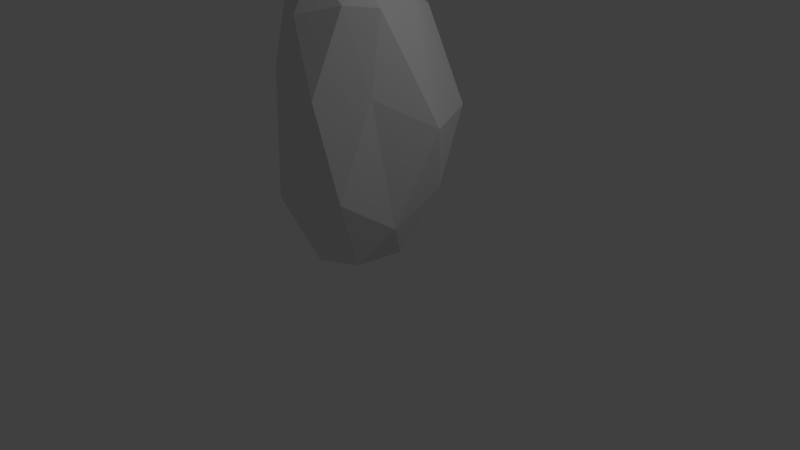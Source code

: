 # Source: rock7.blend  (saved by Blender 2.79.0; exported with 4.5.12 LTS)
import bpy
from mathutils import Matrix  # noqa: F401  (used for matrix-valued properties, if any)

bpy.ops.wm.read_factory_settings(use_empty=True)
scene = bpy.context.scene
scene.name = 'Scene'

# ---- collections
col_collection_1 = bpy.data.collections.new('Collection 1'); scene.collection.children.link(col_collection_1)

# ---- world
world_world = bpy.data.worlds.new('World'); scene.world = world_world
world_world.color = (0.05088, 0.05088, 0.05088)
world_world.use_sun_shadow = False
world_world.sun_shadow_jitter_overblur = 0.0
world_world.cycles.sampling_method = 'MANUAL'

# ---- cameras
cam_camera = bpy.data.cameras.new('Camera')
cam_camera.clip_end = 100.0
cam_camera.lens = 35.0
cam_camera.sensor_width = 32.0
cam_camera.sensor_height = 18.0
cam_camera.ortho_scale = 7.314
cam_camera.dof.focus_distance = 0.0
cam_camera.dof.aperture_fstop = 128.0

# ---- lights
light_lamp = bpy.data.lights.new('Lamp', 'POINT')
light_lamp.transmission_factor = 0.0
light_lamp.cutoff_distance = 30.0
light_lamp.energy = 100.0
light_lamp.shadow_buffer_clip_start = 1.001
light_lamp.shadow_soft_size = 0.1
light_lamp.shadow_maximum_resolution = 0.006
light_lamp.use_absolute_resolution = True

# ---- meshes
me_icosphere = bpy.data.meshes.new('Icosphere')
me_icosphere.from_pydata([(-0.1603, -0.4735, -0.06793), (0.1495, -0.938, 0.5378), (-0.2526, -1.073, 0.5055), (-0.6027, -0.3675, 0.4916), (-0.3929, 0.24, 0.3031), (0.1422, -0.1021, 0.4027), (-0.1434, -0.9868, 1.61), (-0.4532, -0.8176, 1.618), (-0.4598, -0.2086, 1.583), (-0.1005, 0.01594, 1.535), (0.1972, -0.6512, 1.65), (-0.2039, -0.5255, 1.805), (-0.2383, -0.8038, -0.02481), (0.02489, -0.7128, 0.006465), (-0.06247, -0.9875, 0.3906), (0.207, -0.5557, 0.2733), (0.003718, -0.3205, -0.04828), (-0.3882, -0.4512, 0.008902), (-0.5029, -0.7674, 0.4615), (-0.2969, -0.1395, -0.07824), (-0.4978, -0.0171, 0.2915), (-0.1454, 0.1443, 0.1667), (0.2026, -0.7307, 1.151), (0.349, -0.3254, 0.9137), (-0.1088, -1.06, 1.208), (0.03895, -1.028, 1.167), (-0.5804, -0.6843, 1.117), (-0.4283, -0.925, 1.253), (-0.534, 0.1899, 0.9136), (-0.5502, -0.2825, 1.037), (0.09828, 0.1448, 0.8989), (-0.2729, 0.2994, 0.8022), (0.09832, -0.8411, 1.678), (-0.2303, -0.8974, 1.696), (-0.5181, -0.5661, 1.584), (-0.2942, -0.003457, 1.578), (0.07599, -0.2607, 1.617), (-0.2141, -0.787, 1.844), (-0.04737, -0.5772, 1.822), (-0.3284, -0.6869, 1.81), (-0.2657, -0.315, 1.802), (-0.1582, -0.292, 1.776)], [], [(0, 13, 12), (1, 13, 15), (0, 12, 17), (0, 17, 19), (0, 19, 16), (1, 15, 22), (2, 14, 24), (3, 18, 26), (4, 20, 28), (5, 21, 30), (1, 22, 25), (2, 24, 27), (3, 26, 29), (4, 28, 31), (5, 30, 23), (6, 32, 37), (7, 33, 39), (8, 34, 40), (9, 35, 41), (10, 36, 38), (38, 41, 11), (38, 36, 41), (36, 9, 41), (41, 40, 11), (41, 35, 40), (35, 8, 40), (40, 39, 11), (40, 34, 39), (34, 7, 39), (39, 37, 11), (39, 33, 37), (33, 6, 37), (37, 38, 11), (37, 32, 38), (32, 10, 38), (23, 36, 10), (23, 30, 36), (30, 9, 36), (31, 35, 9), (31, 28, 35), (28, 8, 35), (29, 34, 8), (29, 26, 34), (26, 7, 34), (27, 33, 7), (27, 24, 33), (24, 6, 33), (25, 32, 6), (25, 22, 32), (22, 10, 32), (30, 31, 9), (30, 21, 31), (21, 4, 31), (28, 29, 8), (28, 20, 29), (20, 3, 29), (26, 27, 7), (26, 18, 27), (18, 2, 27), (24, 25, 6), (24, 14, 25), (14, 1, 25), (22, 23, 10), (22, 15, 23), (15, 5, 23), (16, 21, 5), (16, 19, 21), (19, 4, 21), (19, 20, 4), (19, 17, 20), (17, 3, 20), (17, 18, 3), (17, 12, 18), (12, 2, 18), (15, 16, 5), (15, 13, 16), (13, 0, 16), (12, 14, 2), (12, 13, 14), (13, 1, 14)])
me_icosphere.use_remesh_preserve_volume = False
me_icosphere.use_remesh_preserve_attributes = False
me_icosphere.use_mirror_vertex_groups = False
me_icosphere.update()

# ---- objects
ob_icosphere = bpy.data.objects.new('Icosphere', me_icosphere)
ob_lamp = bpy.data.objects.new('Lamp', light_lamp)
ob_camera = bpy.data.objects.new('Camera', cam_camera)

# ---- transforms, parenting, visibility, modifiers, constraints
ob_icosphere.location = (0.3043, 0.8699, 0.1468)
ob_icosphere.scale = (1.915, 1.915, 1.915)
ob_icosphere.lineart.crease_threshold = 0.0
ob_lamp.location = (4.076, 1.005, 5.904)
ob_lamp.rotation_euler = (0.6503, 0.05522, 1.866)
ob_lamp.lock_rotations_4d = False
ob_lamp.empty_display_type = 'ARROWS'
ob_lamp.color = (0.0, 0.0, 0.0, 0.0)
ob_lamp.lineart.crease_threshold = 0.0
ob_camera.location = (7.481, -6.508, 5.344)
ob_camera.rotation_euler = (1.109, 0.0, 0.8149)
ob_camera.lock_rotations_4d = False
ob_camera.empty_display_type = 'ARROWS'
ob_camera.color = (0.0, 0.0, 0.0, 0.0)
ob_camera.display_type = 'WIRE'
ob_camera.lineart.crease_threshold = 0.0

# ---- collection membership
col_collection_1.objects.link(ob_icosphere)
col_collection_1.objects.link(ob_lamp)
col_collection_1.objects.link(ob_camera)

# ---- scene / render settings (as saved in the file)
scene.camera = ob_camera
scene.frame_start = 1; scene.frame_end = 250; scene.frame_set(1)
scene.render.engine = 'BLENDER_EEVEE_NEXT'
scene.render.resolution_percentage = 50
scene.render.dither_intensity = 0.0
scene.cycles.use_denoising = False
scene.cycles.samples = 128
scene.cycles.sampling_pattern = 'TABULATED_SOBOL'
scene.cycles.use_adaptive_sampling = False
scene.cycles.use_light_tree = False
scene.cycles.blur_glossy = 0.0
scene.cycles.sample_clamp_indirect = 0.0
scene.view_settings.view_transform = 'Standard'
bpy.context.view_layer.update()
